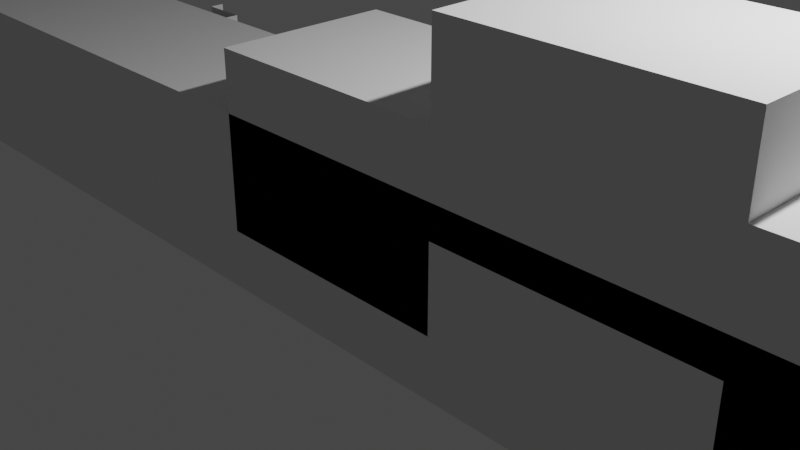 # Source: Ground2.blend  (saved by Blender 3.6.11; exported with 4.5.12 LTS)
import bpy
from mathutils import Matrix  # noqa: F401  (used for matrix-valued properties, if any)

bpy.ops.wm.read_factory_settings(use_empty=True)
scene = bpy.context.scene
scene.name = 'Scene'

# ---- collections
col_collection = bpy.data.collections.new('Collection'); scene.collection.children.link(col_collection)

# ---- world
world_world = bpy.data.worlds.new('World'); scene.world = world_world
world_world.use_nodes = True; world_world.node_tree.nodes.clear()
_N = world_world.node_tree.nodes; _L = world_world.node_tree.links
n0 = _N.new('ShaderNodeOutputWorld'); n0.name = 'World Output'; n0.location = (300, 300)
n1 = _N.new('ShaderNodeBackground'); n1.name = 'Background'; n1.location = (10, 300)
n1.inputs[0].default_value = (0.05088, 0.05088, 0.05088, 1.0)
_L.new(n1.outputs[0], n0.inputs[0])
n0.is_active_output = True
world_world.color = (0.05088, 0.05088, 0.05088)
world_world.use_sun_shadow = False
world_world.sun_shadow_jitter_overblur = 0.0

# ---- cameras
cam_camera = bpy.data.cameras.new('Camera')
cam_camera.clip_end = 100.0
cam_camera.ortho_scale = 7.314

# ---- lights
light_light = bpy.data.lights.new('Light', 'POINT')
light_light.transmission_factor = 0.0
light_light.energy = 1000.0
light_light.shadow_soft_size = 0.1
light_light.shadow_maximum_resolution = 0.006
light_light.use_absolute_resolution = True

# ---- meshes
me_cube_001 = bpy.data.meshes.new('Cube.001')
me_cube_001.from_pydata([(-1.0, -1.0, -1.0), (-1.0, -1.0, 1.0), (-1.0, 1.0, -1.0), (-1.0, 1.0, 1.0), (1.0, -1.0, -1.0), (1.0, -1.0, 1.0), (1.0, 1.0, -1.0), (1.0, 1.0, 1.0), (-1.0, -1.0, -1.0), (-1.0, -1.0, 1.0), (-1.0, 1.0, -1.0), (-1.0, 1.0, 1.0), (1.0, -1.0, -1.0), (1.0, -1.0, 1.0), (1.0, 1.0, -1.0), (1.0, 1.0, 1.0), (0.7143, 1.0, -1.0), (0.4286, 1.0, -1.0), (0.1429, 1.0, -1.0), (-0.1429, 1.0, -1.0), (-0.4286, 1.0, -1.0), (-0.4286, 1.0, 1.0), (-0.1429, 1.0, 1.0), (0.1429, 1.0, 1.0), (0.4286, 1.0, 1.0), (0.7143, 1.0, 1.0), (-0.4286, -1.0, -1.0), (-0.1429, -1.0, -1.0), (0.1429, -1.0, -1.0), (0.4286, -1.0, -1.0), (0.7143, -1.0, -1.0), (0.7143, -1.0, 1.0), (0.4286, -1.0, 1.0), (0.1429, -1.0, 1.0), (-0.1429, -1.0, 1.0), (0.7143, 1.0, -0.1679), (0.4286, 1.0, -0.1679), (0.4286, 1.0, 1.832), (0.7143, 1.0, 1.832), (0.4286, -1.0, -0.1679), (0.7143, -1.0, -0.1679), (0.7143, -1.0, 1.832), (0.4286, -1.0, 1.832), (0.4286, 1.0, 0.6332), (0.1429, 1.0, 0.6332), (0.1429, 1.0, 2.633), (0.4286, 1.0, 2.633), (0.1429, -1.0, 0.6332), (0.4286, -1.0, 0.6332), (0.4286, -1.0, 2.633), (0.1429, -1.0, 2.633), (0.1429, 1.0, -0.3183), (-0.1429, 1.0, -0.3183), (-0.1429, 1.0, 1.682), (0.1429, 1.0, 1.682), (-0.1429, -1.0, -0.3183), (0.1429, -1.0, -0.3183), (0.1429, -1.0, 1.682), (-0.1429, -1.0, 1.682), (-0.7714, 1.0, -1.0), (-0.8286, 1.0, -1.0), (-0.8857, 1.0, -1.0), (-0.9429, 1.0, -1.0), (-0.8286, -1.0, 1.0), (-0.8857, -1.0, 1.0), (-0.9429, -1.0, 1.0), (-0.9429, 1.0, 1.0), (-0.8857, 1.0, 1.0), (-0.8286, 1.0, 1.0), (-0.7714, 1.0, 1.0), (-0.9429, -1.0, -1.0), (-0.8857, -1.0, -1.0), (-0.8286, -1.0, -1.0), (-0.7714, -1.0, -1.0), (-0.4286, 1.166, -1.0), (-0.7143, 1.166, 0.9997), (-0.4286, 1.166, 0.9997), (-0.4857, 1.166, -1.0), (-0.4857, 1.166, 0.9997), (-0.7714, 1.166, -1.0), (-0.7714, 1.166, 0.9997), (-0.7143, -0.8393, -1.0), (-0.4286, -0.8393, -1.0), (-0.4286, -0.8393, 1.0), (-0.7143, -0.8393, 1.0), (-0.6571, -0.8393, -1.0), (-0.6, -0.8393, -1.0), (-0.5429, -0.8393, -1.0), (-0.4857, -0.8393, -1.0), (-0.4857, -0.8393, 1.0), (-0.5429, -0.8393, 1.0), (-0.6, -0.8393, 1.0), (-0.6571, -0.8393, 1.0), (-0.7714, -0.8393, 1.0), (-0.7714, -0.8393, -1.0), (-0.7143, 1.343, 0.9992), (-0.4857, 1.343, -1.001), (-0.6571, 1.343, 0.9992), (-0.5429, 1.343, 0.9992), (-0.4857, 1.343, 0.9992), (-0.5422, 1.465, -0.9875), (-0.5999, 1.488, -1.001), (-0.657, 1.488, -1.001), (-0.657, 1.488, 0.9988), (-0.5999, 1.488, 0.9988), (-0.5427, 1.488, 0.9988), (-0.8857, -1.429, 1.0), (-0.9429, -1.429, 1.0), (-0.9429, -1.429, -1.0), (-0.8857, -1.429, -1.0), (-0.8286, -1.259, 1.0), (-0.8857, -1.259, 1.0), (-0.8857, -1.259, -1.0), (-0.8286, -1.259, -1.0), (-1.0, -1.191, -1.0), (-1.0, -1.191, 1.0), (-0.9429, -1.191, 1.0), (-0.9429, -1.191, -1.0), (-1.0, 0.9175, -1.0), (-1.0, 0.9175, 1.0), (-0.8857, 0.9175, -1.0), (-0.9429, 0.9175, -1.0), (-0.9429, 0.9175, 1.0), (-0.8857, 0.9175, 1.0)], [(2, 0), (1, 3), (26, 82), (80, 75), (73, 94), (95, 97), (98, 99), (75, 95), (100, 101), (101, 102), (103, 104), (104, 105), (102, 103), (100, 105), (97, 103), (98, 105), (2, 118), (119, 3)], [(16, 6, 7, 25), (6, 4, 5, 7), (1, 65, 116, 115), (16, 30, 4, 6), (8, 9, 11, 10), (10, 11, 15, 14), (14, 15, 13, 12), (12, 13, 9, 8), (10, 14, 12, 8), (15, 11, 9, 13), (7, 5, 31, 25), (17, 29, 39, 36), (18, 28, 47, 44), (28, 18, 51, 56), (20, 26, 27, 19), (22, 19, 52, 53), (17, 24, 46, 43), (32, 24, 37, 42), (4, 30, 31, 5), (31, 30, 40, 41), (33, 23, 45, 50), (23, 33, 57, 54), (20, 19, 22, 21), (27, 34, 58, 55), (32, 29, 48, 49), (16, 25, 38, 35), (38, 41, 42, 37), (36, 39, 40, 35), (40, 39, 42, 41), (36, 35, 38, 37), (29, 32, 42, 39), (24, 17, 36, 37), (25, 31, 41, 38), (30, 16, 35, 40), (46, 49, 50, 45), (44, 47, 48, 43), (48, 47, 50, 49), (44, 43, 46, 45), (28, 33, 50, 47), (24, 32, 49, 46), (23, 18, 44, 45), (29, 17, 43, 48), (54, 57, 58, 53), (52, 55, 56, 51), (56, 55, 58, 57), (52, 51, 54, 53), (33, 28, 56, 57), (34, 22, 53, 58), (18, 23, 54, 51), (19, 27, 55, 52), (67, 66, 122, 123), (61, 60, 68, 67), (60, 59, 69, 68), (62, 70, 71, 61), (61, 71, 72, 60), (60, 72, 73, 59), (68, 63, 64, 67), (67, 64, 65, 66), (63, 72, 113, 110), (71, 70, 108, 109), (77, 74, 76, 78), (20, 21, 76, 74), (69, 59, 79, 80), (85, 81, 84, 92), (82, 88, 89, 83), (88, 87, 90, 89), (87, 86, 91, 90), (86, 85, 92, 91), (81, 94, 93, 84), (77, 78, 99, 96), (109, 108, 107, 106), (65, 64, 106, 107), (70, 65, 107, 108), (64, 71, 109, 106), (113, 112, 111, 110), (72, 71, 112, 113), (64, 63, 110, 111), (71, 64, 111, 112), (117, 114, 115, 116), (65, 70, 117, 116), (0, 1, 115, 114), (70, 0, 114, 117), (118, 121, 122, 119), (121, 120, 123, 122), (62, 61, 120, 121), (61, 67, 123, 120)])
_uv = me_cube_001.uv_layers.new(name='UVMap')
_uv.uv.foreach_set('vector', [0.375, 0.4643, 0.375, 0.5, 0.625, 0.5, 0.625, 0.4643, 0.375, 0.5, 0.375, 0.75, 0.625, 0.75, 0.625, 0.5, 0.875, 0.75, 0.8679, 0.75, 0.8679, 0.75, 0.875, 0.75, 0.3393, 0.5, 0.3393, 0.75, 0.375, 0.75, 0.375, 0.5, 0.375, 0.0, 0.625, 0.0, 0.625, 0.25, 0.375, 0.25, 0.375, 0.25, 0.625, 0.25, 0.625, 0.5, 0.375, 0.5, 0.375, 0.5, 0.625, 0.5, 0.625, 0.75, 0.375, 0.75, 0.375, 0.75, 0.625, 0.75, 0.625, 1.0, 0.375, 1.0, 0.125, 0.5, 0.375, 0.5, 0.375, 0.75, 0.125, 0.75, 0.625, 0.5, 0.875, 0.5, 0.875, 0.75, 0.625, 0.75, 0.625, 0.5, 0.625, 0.75, 0.6607, 0.75, 0.6607, 0.5, 0.3036, 0.5, 0.3036, 0.75, 0.3036, 0.75, 0.3036, 0.5, 0.2679, 0.5, 0.2679, 0.75, 0.2679, 0.75, 0.2679, 0.5, 0.2679, 0.75, 0.2679, 0.5, 0.2679, 0.5, 0.2679, 0.75, 0.1964, 0.5, 0.1964, 0.75, 0.2321, 0.75, 0.2321, 0.5, 0.625, 0.3571, 0.375, 0.3571, 0.375, 0.3571, 0.625, 0.3571, 0.375, 0.4286, 0.625, 0.4286, 0.625, 0.4286, 0.375, 0.4286, 0.6964, 0.75, 0.6964, 0.5, 0.6964, 0.5, 0.6964, 0.75, 0.375, 0.75, 0.375, 0.7857, 0.625, 0.7857, 0.625, 0.75, 0.625, 0.7857, 0.375, 0.7857, 0.375, 0.7857, 0.625, 0.7857, 0.7321, 0.75, 0.7321, 0.5, 0.7321, 0.5, 0.7321, 0.75, 0.7321, 0.5, 0.7321, 0.75, 0.7321, 0.75, 0.7321, 0.5, 0.375, 0.3214, 0.375, 0.3571, 0.625, 0.3571, 0.625, 0.3214, 0.375, 0.8929, 0.625, 0.8929, 0.625, 0.8929, 0.375, 0.8929, 0.625, 0.8214, 0.375, 0.8214, 0.375, 0.8214, 0.625, 0.8214, 0.375, 0.4643, 0.625, 0.4643, 0.625, 0.4643, 0.375, 0.4643, 0.6607, 0.5, 0.6607, 0.75, 0.6964, 0.75, 0.6964, 0.5, 0.3036, 0.5, 0.3036, 0.75, 0.3393, 0.75, 0.3393, 0.5, 0.375, 0.7857, 0.375, 0.8214, 0.625, 0.8214, 0.625, 0.7857, 0.375, 0.4286, 0.375, 0.4643, 0.625, 0.4643, 0.625, 0.4286, 0.375, 0.8214, 0.625, 0.8214, 0.625, 0.8214, 0.375, 0.8214, 0.625, 0.4286, 0.375, 0.4286, 0.375, 0.4286, 0.625, 0.4286, 0.6607, 0.5, 0.6607, 0.75, 0.6607, 0.75, 0.6607, 0.5, 0.3393, 0.75, 0.3393, 0.5, 0.3393, 0.5, 0.3393, 0.75, 0.6964, 0.5, 0.6964, 0.75, 0.7321, 0.75, 0.7321, 0.5, 0.2679, 0.5, 0.2679, 0.75, 0.3036, 0.75, 0.3036, 0.5, 0.375, 0.8214, 0.375, 0.8571, 0.625, 0.8571, 0.625, 0.8214, 0.375, 0.3929, 0.375, 0.4286, 0.625, 0.4286, 0.625, 0.3929, 0.375, 0.8571, 0.625, 0.8571, 0.625, 0.8571, 0.375, 0.8571, 0.6964, 0.5, 0.6964, 0.75, 0.6964, 0.75, 0.6964, 0.5, 0.625, 0.3929, 0.375, 0.3929, 0.375, 0.3929, 0.625, 0.3929, 0.3036, 0.75, 0.3036, 0.5, 0.3036, 0.5, 0.3036, 0.75, 0.7321, 0.5, 0.7321, 0.75, 0.7679, 0.75, 0.7679, 0.5, 0.2321, 0.5, 0.2321, 0.75, 0.2679, 0.75, 0.2679, 0.5, 0.375, 0.8571, 0.375, 0.8929, 0.625, 0.8929, 0.625, 0.8571, 0.375, 0.3571, 0.375, 0.3929, 0.625, 0.3929, 0.625, 0.3571, 0.625, 0.8571, 0.375, 0.8571, 0.375, 0.8571, 0.625, 0.8571, 0.7679, 0.75, 0.7679, 0.5, 0.7679, 0.5, 0.7679, 0.75, 0.375, 0.3929, 0.625, 0.3929, 0.625, 0.3929, 0.375, 0.3929, 0.2321, 0.5, 0.2321, 0.75, 0.2321, 0.75, 0.2321, 0.5, 0.8607, 0.5, 0.8679, 0.5, 0.8679, 0.5, 0.8607, 0.5, 0.375, 0.2643, 0.375, 0.2714, 0.625, 0.2714, 0.625, 0.2643, 0.375, 0.2714, 0.375, 0.2786, 0.625, 0.2786, 0.625, 0.2714, 0.1321, 0.5, 0.1321, 0.75, 0.1393, 0.75, 0.1393, 0.5, 0.1393, 0.5, 0.1393, 0.75, 0.1464, 0.75, 0.1464, 0.5, 0.1464, 0.5, 0.1464, 0.75, 0.1536, 0.75, 0.1536, 0.5, 0.8536, 0.5, 0.8536, 0.75, 0.8607, 0.75, 0.8607, 0.5, 0.8607, 0.5, 0.8607, 0.75, 0.8679, 0.75, 0.8679, 0.5, 0.0, 0.0, 0.0, 0.0, 0.0, 0.0, 0.0, 0.0, 0.1393, 0.75, 0.1321, 0.75, 0.1321, 0.75, 0.1393, 0.75, 0.375, 0.3143, 0.375, 0.3214, 0.625, 0.3214, 0.625, 0.3143, 0.375, 0.3214, 0.625, 0.3214, 0.625, 0.3214, 0.375, 0.3214, 0.625, 0.2786, 0.375, 0.2786, 0.375, 0.2786, 0.625, 0.2786, 0.375, 0.9571, 0.375, 0.9643, 0.625, 0.9643, 0.625, 0.9571, 0.375, 0.9286, 0.375, 0.9357, 0.625, 0.9357, 0.625, 0.9286, 0.375, 0.9357, 0.375, 0.9429, 0.625, 0.9429, 0.625, 0.9357, 0.375, 0.9429, 0.375, 0.95, 0.625, 0.95, 0.625, 0.9429, 0.375, 0.95, 0.375, 0.9571, 0.625, 0.9571, 0.625, 0.95, 0.375, 0.9643, 0.375, 0.9714, 0.625, 0.9714, 0.625, 0.9643, 0.375, 0.3143, 0.625, 0.3143, 0.625, 0.3143, 0.375, 0.3143, 0.375, 0.9857, 0.375, 0.9929, 0.625, 0.9929, 0.625, 0.9857, 0.8679, 0.75, 0.8607, 0.75, 0.8607, 0.75, 0.8679, 0.75, 0.375, 0.9929, 0.625, 0.9929, 0.625, 0.9929, 0.375, 0.9929, 0.625, 0.9857, 0.375, 0.9857, 0.375, 0.9857, 0.625, 0.9857, 0.375, 0.9786, 0.375, 0.9857, 0.625, 0.9857, 0.625, 0.9786, 0.1464, 0.75, 0.1393, 0.75, 0.1393, 0.75, 0.1464, 0.75, 0.8607, 0.75, 0.8536, 0.75, 0.8536, 0.75, 0.8607, 0.75, 0.375, 0.9857, 0.625, 0.9857, 0.625, 0.9857, 0.375, 0.9857, 0.375, 0.9929, 0.375, 1.0, 0.625, 1.0, 0.625, 0.9929, 0.625, 0.9929, 0.375, 0.9929, 0.375, 0.9929, 0.625, 0.9929, 0.375, 0.0, 0.625, 0.0, 0.625, 0.0, 0.375, 0.0, 0.1321, 0.75, 0.125, 0.75, 0.125, 0.75, 0.1321, 0.75, 0.375, 0.25, 0.375, 0.2571, 0.625, 0.2571, 0.625, 0.25, 0.375, 0.2571, 0.375, 0.2643, 0.625, 0.2643, 0.625, 0.2571, 0.1321, 0.5, 0.1393, 0.5, 0.1393, 0.5, 0.1321, 0.5, 0.375, 0.2643, 0.625, 0.2643, 0.625, 0.2643, 0.375, 0.2643])
me_cube_001.update()

# ---- objects
ob_light = bpy.data.objects.new('Light', light_light)
ob_camera = bpy.data.objects.new('Camera', cam_camera)
ob_cube = bpy.data.objects.new('Cube', me_cube_001)

# ---- transforms, parenting, visibility, modifiers, constraints
ob_light.location = (4.076, 1.005, 5.904)
ob_light.rotation_euler = (0.6503, 0.05522, 1.866)
ob_light.lock_rotations_4d = False
ob_light.empty_display_type = 'ARROWS'
ob_light.color = (0.0, 0.0, 0.0, 0.0)
ob_light.lineart.crease_threshold = 0.0
ob_camera.location = (7.359, -6.926, 4.958)
ob_camera.rotation_euler = (1.109, 0.0, 0.8149)
ob_camera.lock_rotations_4d = False
ob_camera.empty_display_type = 'ARROWS'
ob_camera.color = (0.0, 0.0, 0.0, 0.0)
ob_camera.display_type = 'WIRE'
ob_camera.lineart.crease_threshold = 0.0
ob_cube.location = (0.0, 0.0, 0.0)
ob_cube.scale = (10.0, 1.0, 1.0)

# ---- collection membership
col_collection.objects.link(ob_light)
col_collection.objects.link(ob_camera)
col_collection.objects.link(ob_cube)

# ---- scene / render settings (as saved in the file)
scene.camera = ob_camera
scene.frame_start = 1; scene.frame_end = 250; scene.frame_set(1)
scene.render.engine = 'BLENDER_EEVEE_NEXT'
scene.cycles.sampling_pattern = 'TABULATED_SOBOL'
scene.view_settings.view_transform = 'Filmic'
bpy.context.view_layer.update()
